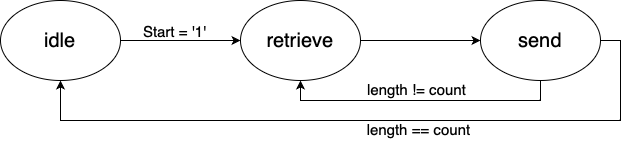

The diagram above was exported from draw.io. Its source (the exported page's mxGraphModel, read from the mxfile embedded in the PNG):
<mxGraphModel dx="954" dy="647" grid="1" gridSize="10" guides="1" tooltips="1" connect="1" arrows="1" fold="1" page="1" pageScale="1" pageWidth="827" pageHeight="1169" math="0" shadow="0">
  <root>
    <mxCell id="0" />
    <mxCell id="1" parent="0" />
    <mxCell id="dSi7o3V1btzg12LH3nm4-4" style="edgeStyle=orthogonalEdgeStyle;rounded=0;orthogonalLoop=1;jettySize=auto;html=1;exitX=1;exitY=0.5;exitDx=0;exitDy=0;entryX=0;entryY=0.5;entryDx=0;entryDy=0;" parent="1" source="dSi7o3V1btzg12LH3nm4-7" target="dSi7o3V1btzg12LH3nm4-2" edge="1">
      <mxGeometry relative="1" as="geometry">
        <mxPoint x="360" y="240" as="sourcePoint" />
      </mxGeometry>
    </mxCell>
    <mxCell id="dSi7o3V1btzg12LH3nm4-5" style="edgeStyle=orthogonalEdgeStyle;rounded=0;orthogonalLoop=1;jettySize=auto;html=1;exitX=1;exitY=0.5;exitDx=0;exitDy=0;entryX=0;entryY=0.5;entryDx=0;entryDy=0;" parent="1" source="dSi7o3V1btzg12LH3nm4-2" target="dSi7o3V1btzg12LH3nm4-3" edge="1">
      <mxGeometry relative="1" as="geometry" />
    </mxCell>
    <mxCell id="dSi7o3V1btzg12LH3nm4-2" value="retrieve" style="ellipse;whiteSpace=wrap;html=1;fontSize=20;" parent="1" vertex="1">
      <mxGeometry x="320" y="200" width="120" height="80" as="geometry" />
    </mxCell>
    <mxCell id="dSi7o3V1btzg12LH3nm4-6" style="edgeStyle=orthogonalEdgeStyle;rounded=0;orthogonalLoop=1;jettySize=auto;html=1;exitX=0.5;exitY=1;exitDx=0;exitDy=0;entryX=0.5;entryY=1;entryDx=0;entryDy=0;" parent="1" source="dSi7o3V1btzg12LH3nm4-3" target="dSi7o3V1btzg12LH3nm4-2" edge="1">
      <mxGeometry relative="1" as="geometry" />
    </mxCell>
    <mxCell id="ZL5UJl1tZbLttFhb6AZr-2" value="length != count" style="edgeLabel;html=1;align=center;verticalAlign=middle;resizable=0;points=[];fontSize=15;" vertex="1" connectable="0" parent="dSi7o3V1btzg12LH3nm4-6">
      <mxGeometry x="0.0143" y="-4" relative="1" as="geometry">
        <mxPoint x="-3" y="-8" as="offset" />
      </mxGeometry>
    </mxCell>
    <mxCell id="dSi7o3V1btzg12LH3nm4-9" style="edgeStyle=orthogonalEdgeStyle;rounded=0;orthogonalLoop=1;jettySize=auto;html=1;exitX=1;exitY=0.5;exitDx=0;exitDy=0;entryX=0.5;entryY=1;entryDx=0;entryDy=0;" parent="1" source="dSi7o3V1btzg12LH3nm4-3" target="dSi7o3V1btzg12LH3nm4-7" edge="1">
      <mxGeometry relative="1" as="geometry">
        <Array as="points">
          <mxPoint x="700" y="240" />
          <mxPoint x="700" y="320" />
          <mxPoint x="140" y="320" />
        </Array>
      </mxGeometry>
    </mxCell>
    <mxCell id="dSi7o3V1btzg12LH3nm4-3" value="send" style="ellipse;whiteSpace=wrap;html=1;fontSize=20;" parent="1" vertex="1">
      <mxGeometry x="560" y="200" width="120" height="80" as="geometry" />
    </mxCell>
    <mxCell id="dSi7o3V1btzg12LH3nm4-7" value="idle" style="ellipse;whiteSpace=wrap;html=1;fontSize=20;" parent="1" vertex="1">
      <mxGeometry x="80" y="200" width="120" height="80" as="geometry" />
    </mxCell>
    <mxCell id="ZL5UJl1tZbLttFhb6AZr-1" value="Start = '1'" style="text;html=1;align=center;verticalAlign=middle;resizable=0;points=[];autosize=1;strokeColor=none;fillColor=none;fontSize=15;" vertex="1" parent="1">
      <mxGeometry x="209" y="216" width="90" height="30" as="geometry" />
    </mxCell>
    <mxCell id="ZL5UJl1tZbLttFhb6AZr-3" value="length == count" style="text;html=1;align=center;verticalAlign=middle;resizable=0;points=[];autosize=1;strokeColor=none;fillColor=none;fontSize=15;" vertex="1" parent="1">
      <mxGeometry x="433" y="314" width="130" height="30" as="geometry" />
    </mxCell>
  </root>
</mxGraphModel>